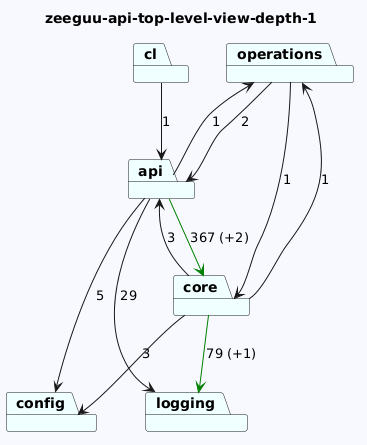

The diagram above was rendered by PlantUML. Its source (embedded in the PNG):
@startuml
skinparam backgroundColor GhostWhite
title zeeguu-api-top-level-view-depth-1
package "operations" #Azure
package "config" #Azure
package "cl" #Azure
package "api" #Azure
package "core" #Azure
package "logging" #Azure
"operations"-->"api"  : 2
"operations"-->"core"  : 1

"cl"-->"api"  : 1
"api"-->"config"  : 5
"api"-->"logging"  : 29
"api"-->"operations"  : 1
"api"-->"core" #Green : 367 (+2)
"core"-->"logging" #Green : 79 (+1)
"core"-->"api"  : 3
"core"-->"config"  : 3
"core"-->"operations"  : 1
@enduml